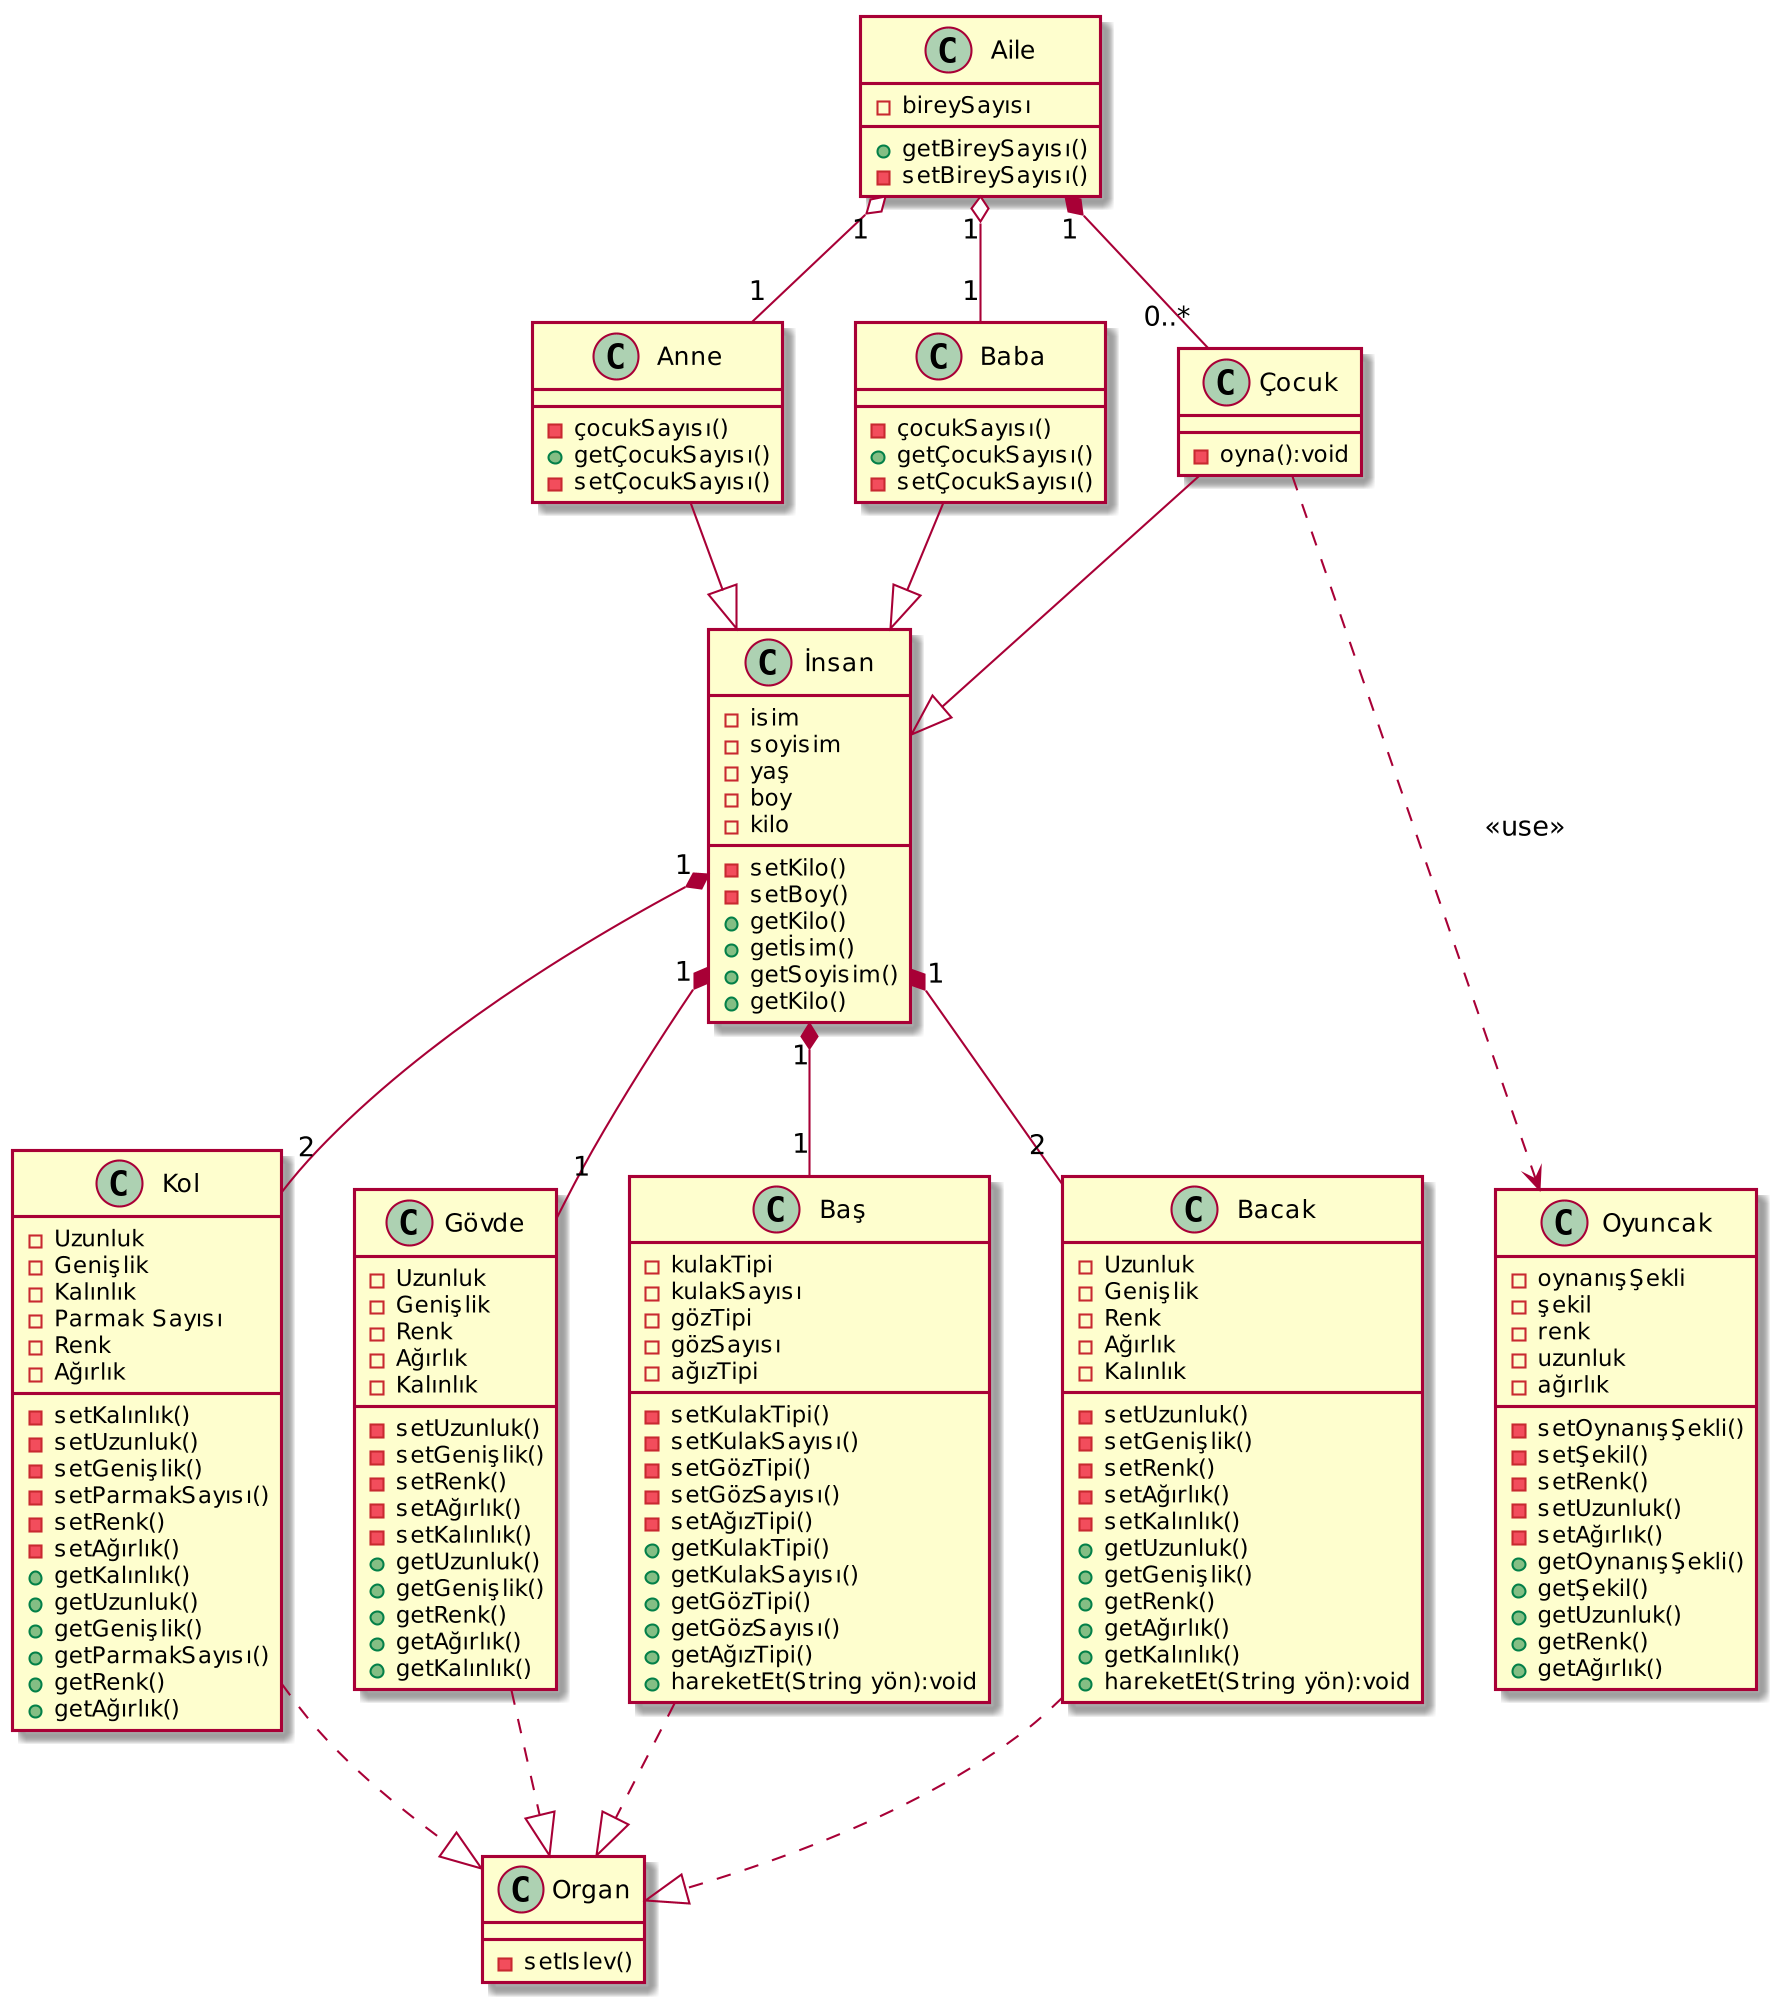

The diagram above was rendered by PlantUML. Its source (embedded in the PNG):
@startuml
skinparam dpi 200


Class Organ
{
    -setIslev()
}

Class İnsan{
    -isim
    -soyisim
    -yaş
    -boy
    -kilo
    -setKilo()
    -setBoy()
    +getKilo()
    +getİsim()
    +getSoyisim()
    +getKilo()
}

Class Kol{
    -Uzunluk
    -Genişlik
    -Kalınlık
    -Parmak Sayısı
    -Renk
    -Ağırlık
    -setKalınlık()
    -setUzunluk()
    -setGenişlik()
    -setParmakSayısı()
    -setRenk()
    -setAğırlık()
    +getKalınlık()
    +getUzunluk()
    +getGenişlik()
    +getParmakSayısı()
    +getRenk()
    +getAğırlık()
}

Class Gövde{
    -Uzunluk
    -Genişlik
    -Renk
    -Ağırlık
    -Kalınlık
    -setUzunluk()
    -setGenişlik()
    -setRenk()
    -setAğırlık()
    -setKalınlık()
    +getUzunluk()
    +getGenişlik()
    +getRenk()
    +getAğırlık()
    +getKalınlık()
}
Class Baş{
    -kulakTipi
    -kulakSayısı
    -gözTipi
    -gözSayısı
    -ağızTipi
    -setKulakTipi()
    -setKulakSayısı()
    -setGözTipi()
    -setGözSayısı()
    -setAğızTipi()
    +getKulakTipi()
    +getKulakSayısı()
    +getGözTipi()
    +getGözSayısı()
    +getAğızTipi()
    +hareketEt(String yön):void
}

Class Bacak{
    -Uzunluk
    -Genişlik
    -Renk
    -Ağırlık
    -Kalınlık
    -setUzunluk()
    -setGenişlik()
    -setRenk()
    -setAğırlık()
    -setKalınlık()
    +getUzunluk()
    +getGenişlik()
    +getRenk()
    +getAğırlık()
    +getKalınlık()
    +hareketEt(String yön):void
}

Class Anne{
    -çocukSayısı()
    +getÇocukSayısı()
    -setÇocukSayısı()
}
Class Baba{
    -çocukSayısı()
    +getÇocukSayısı()
    -setÇocukSayısı()
}
Class Aile{
    -bireySayısı
    +getBireySayısı()
    -setBireySayısı()
}

Class Oyuncak{
    -oynanışŞekli
    -şekil
    -renk
    -uzunluk
    -ağırlık
    -setOynanışŞekli()
    -setŞekil()
    -setRenk()
    -setUzunluk()
    -setAğırlık()
    +getOynanışŞekli()
    +getŞekil()
    +getUzunluk()
    +getRenk()
    +getAğırlık()

}
Class Çocuk{
    -oyna():void
}
Class Aile

Anne--|>İnsan
Baba--|>İnsan
Çocuk--|>İnsan

Kol..|>Organ
Gövde..|>Organ
Baş..|>Organ
Bacak..|>Organ


İnsan"1" *-- "2"Kol
İnsan"1" *-- "2"Bacak
İnsan"1" *-- "1"Baş
İnsan"1" *-- "1"Gövde
Aile"1" o-- "1"Baba
Aile"1" o-- "1"Anne
Aile"1" *-- "0..*"Çocuk

Çocuk ..-> Oyuncak : <<use>>

@enduml